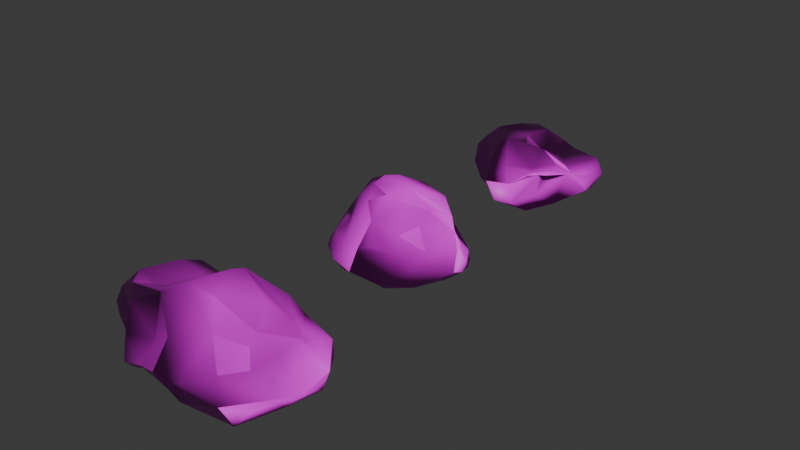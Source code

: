# Source: rocks.blend  (saved by Blender 4.3.34; exported with 4.5.12 LTS)
import bpy
from mathutils import Matrix  # noqa: F401  (used for matrix-valued properties, if any)

bpy.ops.wm.read_factory_settings(use_empty=True)
scene = bpy.context.scene
scene.name = 'Scene'

# ---- collections
col_collection = bpy.data.collections.new('Collection'); scene.collection.children.link(col_collection)

# ---- images (referenced by path relative to the original .blend; pixels are not part of the script)
import os
ASSET_DIR = os.environ.get("B2B_ASSET_DIR", "")  # directory of the original .blend (textures are referenced by path, not embedded)
HERE = os.path.dirname(os.path.abspath(__file__))  # packed textures are extracted next to this script under _unpacked/

def load_image(name, relpath, width, height, colorspace="sRGB"):
    """Load a texture the original file referenced (path relative to the .blend, or extracted next to this script)."""
    p = next((c for c in (os.path.join(HERE, relpath), os.path.join(ASSET_DIR, relpath)) if relpath and os.path.exists(c)), "")
    if p:
        img = bpy.data.images.load(p, check_existing=True)
        img.name = name
    else:  # same state as the original file: an image datablock whose file is absent (Cycles renders it pink)
        img = bpy.data.images.new(name, width, height)
        img.source = "FILE"
        img.filepath = "//" + (relpath or name)
    img.colorspace_settings.name = colorspace
    return img
img_rock2_png = load_image('rock2.png', 'rock2.png', 1024, 1024, 'sRGB')
img_rock2_normal_png = load_image('rock2_normal.png', 'rock2_normal.png', 1024, 1024, 'Non-Color')

# ---- materials (node trees are filled in below, after node groups)
mat_material = bpy.data.materials.new('Material')
mat_material.alpha_threshold = 0.0
mat_material.roughness = 0.5
mat_material.line_color = (0.0, 0.0, 0.0, 1.0)

# ---- material node trees
mat_material.use_nodes = True; mat_material.node_tree.nodes.clear()
_N = mat_material.node_tree.nodes; _L = mat_material.node_tree.links
n0 = _N.new('ShaderNodeOutputMaterial'); n0.name = 'Material Output'; n0.location = (300, 300)
n1 = _N.new('ShaderNodeBsdfPrincipled'); n1.name = 'Principled BSDF'; n1.location = (10, 300)
n1.inputs[3].default_value = 1.45
n2 = _N.new('ShaderNodeTexImage'); n2.name = 'Image Texture'; n2.location = (-286, 498)
n2.image = img_rock2_png
n3 = _N.new('ShaderNodeTexImage'); n3.name = 'Image Texture.001'; n3.location = (-669, 130)
n3.image = img_rock2_normal_png
n4 = _N.new('ShaderNodeNormalMap'); n4.name = 'Normal Map'; n4.location = (-305, 118)
_L.new(n1.outputs[0], n0.inputs[0])
_L.new(n2.outputs[0], n1.inputs[0])
_L.new(n3.outputs[0], n4.inputs[1])
_L.new(n4.outputs[0], n1.inputs[5])
n0.is_active_output = True

# ---- world
world_world = bpy.data.worlds.new('World'); scene.world = world_world
world_world.use_nodes = True; world_world.node_tree.nodes.clear()
_N = world_world.node_tree.nodes; _L = world_world.node_tree.links
n0 = _N.new('ShaderNodeOutputWorld'); n0.name = 'World Output'; n0.location = (300, 300)
n1 = _N.new('ShaderNodeBackground'); n1.name = 'Background'; n1.location = (10, 300)
n1.inputs[0].default_value = (0.05088, 0.05088, 0.05088, 1.0)
_L.new(n1.outputs[0], n0.inputs[0])
n0.is_active_output = True
world_world.color = (0.05088, 0.05088, 0.05088)
world_world.sun_shadow_jitter_overblur = 0.0

# ---- meshes
me_cube = bpy.data.meshes.new('Cube')
me_cube.from_pydata([(1.108, 0.1684, 0.3839), (-0.7764, -0.1668, 0.1383), (0.1608, 0.7607, 0.0113), (0.7177, 0.6937, 0.7579), (-0.6478, -0.7253, 0.8698), (-0.5072, -0.5138, 1.162), (0.3524, -0.1808, 1.546), (-0.5813, 0.3837, 0.3973), (-0.4004, 0.3483, 0.3554), (0.1299, -0.3628, 1.697), (-0.5677, -0.9165, 0.5059), (-0.4366, -0.8361, 0.3319), (-0.1664, -0.9812, 0.4394), (0.08714, -0.5833, 0.115), (0.4217, -0.6075, 0.8207), (0.644, -0.3862, 0.4783), (-0.483, 0.2735, 0.9736), (0.5155, 0.6736, 1.408), (1.068, 0.4491, 0.2551), (0.9625, 0.7582, 0.193), (0.8712, 0.9365, 0.2397), (0.1097, 0.6247, 1.559), (-0.06882, 0.1814, 1.802), (-0.2242, 0.3435, 1.498), (-0.1571, -0.0939, 1.868), (-0.1301, -0.3859, 1.831), (-0.36, -0.1723, 1.779), (0.4268, -0.4222, 1.072), (0.1173, -0.7422, 1.358), (0.1714, -0.8859, 0.984), (-0.05358, -0.6245, 1.638), (0.01457, -0.9811, 0.908), (-0.4146, -0.3964, 1.564), (-0.3897, -0.8473, 0.9244), (-0.5748, -0.476, 0.978), (-0.8621, -0.7392, 0.5896), (-0.7829, -0.3546, 1.031), (-0.8343, -0.561, 0.8312), (-0.9021, -0.1253, 1.079), (-1.14, -0.2077, 0.5689), (-0.6758, 0.4783, 0.5033), (-1.017, -0.004292, 0.3383), (0.7661, 0.8173, 0.09144), (-0.2618, 0.3455, 0.3795), (0.07936, 0.3236, 0.03494), (0.4842, 0.5911, -0.02148), (0.823, 0.3297, 0.07412), (-0.3057, 0.1314, 0.1921), (-0.1841, -0.1267, 0.04486), (-0.4496, -0.3766, 0.03297), (0.1071, -0.4349, -0.01635), (0.5809, -0.2457, 0.08159), (-1.02, -0.5183, 0.6041), (0.9179, 0.8196, 0.467), (0.9692, 0.567, 0.6755), (0.7136, 0.6704, 0.8691), (0.8313, 0.4586, 1.216), (0.29, 0.08003, 1.696), (1.051, 0.5894, 0.4018), (0.5699, 0.1584, 1.368), (1.086, 0.2702, 0.7491), (0.9753, 0.3514, 1.012), (0.7496, -0.1319, 0.7616), (0.518, -0.02447, 1.126), (-0.1934, 0.7753, 0.9619), (-0.1125, 0.619, 0.2308), (-0.3631, 0.8301, 0.5438), (-0.1076, 0.8671, 0.3022), (0.5291, 0.9597, 0.1756), (0.7055, 1.046, 0.4234), (0.5121, 0.8665, 0.9246)], [], [(22, 57, 17), (24, 25, 57), (38, 32, 26), (25, 9, 57), (26, 25, 24), (64, 21, 70), (27, 28, 14), (6, 28, 27), (14, 28, 29), (29, 31, 14), (31, 12, 13), (28, 31, 29), (28, 30, 31), (31, 10, 12), (30, 32, 33), (62, 14, 15), (9, 25, 30), (25, 32, 30), (4, 34, 37), (4, 37, 35), (5, 36, 34), (38, 36, 5), (37, 38, 52), (52, 39, 1), (38, 40, 39), (1, 41, 7), (2, 45, 44), (43, 44, 47), (47, 44, 48), (45, 46, 51), (44, 51, 50), (48, 50, 49), (46, 0, 51), (51, 15, 13), (49, 13, 11), (52, 11, 35), (42, 19, 46), (13, 15, 14), (3, 54, 53), (53, 58, 20), (19, 58, 18), (55, 54, 3), (54, 58, 53), (56, 61, 55), (61, 60, 54), (57, 59, 56), (58, 60, 0), (60, 15, 0), (61, 62, 60), (59, 63, 61), (6, 27, 63), (63, 27, 62), (4, 35, 10, 33), (8, 67, 65), (66, 67, 8), (67, 68, 2), (70, 55, 3), (40, 66, 7), (40, 16, 64), (68, 42, 2), (64, 23, 21), (21, 22, 17), (23, 16, 38), (21, 23, 22), (22, 24, 57), (22, 23, 26), (23, 38, 26), (24, 22, 26), (57, 9, 6), (26, 32, 25), (70, 21, 17), (64, 16, 23), (38, 5, 32), (28, 6, 9), (14, 31, 13), (28, 9, 30), (31, 30, 33), (31, 33, 10), (33, 5, 4), (33, 32, 5), (40, 38, 16), (4, 5, 34), (12, 10, 11), (37, 34, 36), (35, 37, 52), (37, 36, 38), (52, 38, 39), (1, 39, 41), (39, 40, 41), (2, 42, 45), (8, 43, 47), (43, 65, 44), (65, 2, 44), (44, 45, 51), (45, 42, 46), (48, 44, 50), (52, 1, 49), (49, 50, 13), (13, 50, 51), (52, 49, 11), (51, 0, 15), (46, 19, 18), (46, 18, 0), (11, 13, 12), (35, 11, 10), (62, 61, 63), (70, 56, 55), (70, 17, 56), (19, 20, 58), (17, 57, 56), (55, 61, 54), (18, 58, 0), (54, 60, 58), (56, 59, 61), (60, 62, 15), (59, 6, 63), (69, 53, 20), (57, 6, 59), (62, 27, 14), (66, 40, 64), (8, 7, 66), (66, 64, 67), (67, 69, 68), (67, 70, 69), (68, 69, 20), (68, 20, 42), (8, 65, 43), (47, 48, 49, 1), (7, 41, 40), (8, 47, 1, 7), (42, 20, 19), (3, 53, 69, 70), (2, 65, 67), (70, 67, 64)])
me_cube.polygons.foreach_set('use_smooth', [True] * 134)
_uv = me_cube.uv_layers.new(name='UVMap')
_uv.uv.foreach_set('vector', [0.3414, 0.7227, 0.375, 0.7494, 0.3301, 0.803, 0.3624, 0.7059, 0.3917, 0.7054, 0.375, 0.7494, 0.5642, 0.9032, 0.5164, 0.8355, 0.5369, 0.8041, 0.3917, 0.7054, 0.4061, 0.7329, 0.375, 0.7494, 0.5369, 0.8041, 0.502, 0.7912, 0.5296, 0.7789, 0.7936, 0.64, 0.873, 0.6187, 0.8361, 0.6875, 0.8014, 0.338, 0.7944, 0.276, 0.8303, 0.333, 0.7533, 0.3324, 0.7944, 0.276, 0.8014, 0.338, 0.8303, 0.333, 0.7944, 0.276, 0.832, 0.2844, 0.832, 0.2844, 0.8505, 0.2696, 0.8303, 0.333, 0.8505, 0.2696, 0.9096, 0.2807, 0.9227, 0.3481, 0.7944, 0.276, 0.8505, 0.2696, 0.832, 0.2844, 0.4384, 0.8292, 0.4703, 0.812, 0.4135, 0.8856, 0.4135, 0.8856, 0.4543, 0.9602, 0.4144, 0.9401, 0.4703, 0.812, 0.5164, 0.8355, 0.458, 0.9077, 0.8104, 0.3994, 0.8303, 0.333, 0.8496, 0.3834, 0.4789, 0.7839, 0.502, 0.7912, 0.4703, 0.812, 0.502, 0.7912, 0.5164, 0.8355, 0.4703, 0.812, 0.4875, 0.9263, 0.5055, 0.9021, 0.5151, 0.9368, 0.4875, 0.9263, 0.5151, 0.9368, 0.4954, 0.967, 0.5023, 0.8824, 0.534, 0.9076, 0.5055, 0.9021, 0.5642, 0.9032, 0.534, 0.9076, 0.5023, 0.8824, 0.5151, 0.9368, 0.5642, 0.9032, 0.527, 0.9686, 0.5866, 0.8041, 0.616, 0.7789, 0.6578, 0.8297, 0.7566, 0.5072, 0.7152, 0.6014, 0.6896, 0.5051, 0.7173, 0.9544, 0.6764, 0.948, 0.6939, 0.8818, 0.7597, 0.8165, 0.8022, 0.8096, 0.7761, 0.8579, 0.7278, 0.8634, 0.7761, 0.8579, 0.7435, 0.8936, 0.7435, 0.8936, 0.7761, 0.8579, 0.7762, 0.9139, 0.8022, 0.8096, 0.8462, 0.8032, 0.8557, 0.8683, 0.7761, 0.8579, 0.8557, 0.8683, 0.8247, 0.9223, 0.7762, 0.9139, 0.8247, 0.9223, 0.7653, 0.9542, 0.8708, 0.4786, 0.8242, 0.4671, 0.8924, 0.4111, 0.8924, 0.4111, 0.8496, 0.3834, 0.9227, 0.3481, 0.6513, 0.8771, 0.6339, 0.9411, 0.5867, 0.8889, 0.5866, 0.8041, 0.5867, 0.8889, 0.5698, 0.8309, 0.8119, 0.7653, 0.8302, 0.7515, 0.8462, 0.8032, 0.9227, 0.3481, 0.8496, 0.3834, 0.8303, 0.333, 0.3334, 0.8834, 0.3622, 0.9019, 0.3314, 0.927, 0.3314, 0.927, 0.362, 0.9359, 0.3137, 0.9516, 0.3366, 0.9575, 0.362, 0.9359, 0.3745, 0.9498, 0.3369, 0.8708, 0.3622, 0.9019, 0.3334, 0.8834, 0.3622, 0.9019, 0.362, 0.9359, 0.3314, 0.927, 0.3704, 0.8347, 0.388, 0.8616, 0.3369, 0.8708, 0.388, 0.8616, 0.3998, 0.8937, 0.3622, 0.9019, 0.6578, 0.7789, 0.6685, 0.821, 0.6578, 0.8708, 0.362, 0.9359, 0.3998, 0.8937, 0.4061, 0.9323, 0.7863, 0.4573, 0.8496, 0.3834, 0.8242, 0.4671, 0.7644, 0.4451, 0.8104, 0.3994, 0.7863, 0.4573, 0.7541, 0.3852, 0.7848, 0.377, 0.7644, 0.4451, 0.7533, 0.3324, 0.8014, 0.338, 0.7848, 0.377, 0.3787, 0.4359, 0.4081, 0.4246, 0.4081, 0.4801, 0.4875, 0.9263, 0.4954, 0.967, 0.4543, 0.9602, 0.458, 0.9077, 0.7152, 0.8741, 0.7157, 0.8124, 0.7325, 0.8371, 0.6833, 0.8218, 0.7157, 0.8124, 0.7152, 0.8741, 0.7157, 0.8124, 0.7772, 0.7659, 0.7597, 0.8165, 0.3046, 0.8589, 0.3369, 0.8708, 0.3334, 0.8834, 0.675, 0.8754, 0.6833, 0.8218, 0.6939, 0.8818, 0.7152, 0.6014, 0.7745, 0.5735, 0.7936, 0.64, 0.7772, 0.7659, 0.8119, 0.7653, 0.7597, 0.8165, 0.7936, 0.64, 0.8443, 0.5749, 0.873, 0.6187, 0.3081, 0.7663, 0.3414, 0.7227, 0.3301, 0.803, 0.8443, 0.5749, 0.7745, 0.5735, 0.7566, 0.5072, 0.873, 0.6187, 0.8443, 0.5749, 0.8846, 0.5554, 0.3414, 0.7227, 0.3624, 0.7059, 0.375, 0.7494, 0.8846, 0.5554, 0.8443, 0.5749, 0.8623, 0.5051, 0.8443, 0.5749, 0.7566, 0.5072, 0.8623, 0.5051, 0.8847, 0.5204, 0.8846, 0.5554, 0.8623, 0.5051, 0.375, 0.7494, 0.4061, 0.7329, 0.4023, 0.7635, 0.5369, 0.8041, 0.5164, 0.8355, 0.502, 0.7912, 0.3046, 0.8589, 0.3081, 0.7663, 0.3301, 0.803, 0.7936, 0.64, 0.7745, 0.5735, 0.8443, 0.5749, 0.5642, 0.9032, 0.5023, 0.8824, 0.5164, 0.8355, 0.7944, 0.276, 0.7533, 0.3324, 0.7533, 0.2948, 0.8303, 0.333, 0.8505, 0.2696, 0.9227, 0.3481, 0.7944, 0.276, 0.7533, 0.2948, 0.7739, 0.2625, 0.4135, 0.8856, 0.4703, 0.812, 0.458, 0.9077, 0.4135, 0.8856, 0.458, 0.9077, 0.4543, 0.9602, 0.458, 0.9077, 0.5023, 0.8824, 0.4875, 0.9263, 0.458, 0.9077, 0.5164, 0.8355, 0.5023, 0.8824, 0.7152, 0.6014, 0.7566, 0.5072, 0.7745, 0.5735, 0.2549, 0.477, 0.2549, 0.4339, 0.2708, 0.4516, 0.5691, 0.9208, 0.5642, 0.8728, 0.5867, 0.8889, 0.5151, 0.9368, 0.5055, 0.9021, 0.534, 0.9076, 0.4954, 0.967, 0.5151, 0.9368, 0.527, 0.9686, 0.5151, 0.9368, 0.534, 0.9076, 0.5642, 0.9032, 0.527, 0.9686, 0.5642, 0.9032, 0.5616, 0.9686, 0.6578, 0.8297, 0.616, 0.7789, 0.654, 0.7906, 0.6896, 0.5051, 0.7152, 0.6014, 0.675, 0.5407, 0.7597, 0.8165, 0.8119, 0.7653, 0.8022, 0.8096, 0.7152, 0.8741, 0.7278, 0.8634, 0.7435, 0.8936, 0.9496, 0.3351, 0.9686, 0.3697, 0.933, 0.3891, 0.9686, 0.3697, 0.9686, 0.4149, 0.933, 0.3891, 0.2906, 0.9621, 0.2422, 0.9621, 0.2715, 0.8733, 0.8022, 0.8096, 0.8119, 0.7653, 0.8462, 0.8032, 0.7762, 0.9139, 0.7761, 0.8579, 0.8247, 0.9223, 0.5866, 0.8041, 0.6578, 0.8297, 0.6513, 0.8771, 0.6513, 0.8771, 0.6578, 0.941, 0.6339, 0.9411, 0.9227, 0.3481, 0.933, 0.369, 0.8924, 0.4111, 0.5866, 0.8041, 0.6513, 0.8771, 0.5867, 0.8889, 0.8924, 0.4111, 0.8242, 0.4671, 0.8496, 0.3834, 0.8462, 0.8032, 0.8302, 0.7515, 0.8557, 0.7671, 0.8708, 0.4786, 0.836, 0.496, 0.8242, 0.4671, 0.5867, 0.8889, 0.6339, 0.9411, 0.5691, 0.9208, 0.5698, 0.8309, 0.5867, 0.8889, 0.5642, 0.8728, 0.8104, 0.3994, 0.7644, 0.4451, 0.7848, 0.377, 0.3046, 0.8589, 0.3704, 0.8347, 0.3369, 0.8708, 0.3046, 0.8589, 0.3301, 0.803, 0.3704, 0.8347, 0.3366, 0.9575, 0.3137, 0.9516, 0.362, 0.9359, 0.3301, 0.803, 0.375, 0.7494, 0.3704, 0.8347, 0.3369, 0.8708, 0.388, 0.8616, 0.3622, 0.9019, 0.3745, 0.9498, 0.362, 0.9359, 0.4061, 0.9323, 0.3622, 0.9019, 0.3998, 0.8937, 0.362, 0.9359, 0.3704, 0.8347, 0.3827, 0.7998, 0.388, 0.8616, 0.7863, 0.4573, 0.8104, 0.3994, 0.8496, 0.3834, 0.7541, 0.3852, 0.7533, 0.3324, 0.7848, 0.377, 0.2941, 0.9259, 0.3314, 0.927, 0.3137, 0.9516, 0.375, 0.7494, 0.4023, 0.7635, 0.3827, 0.7998, 0.8104, 0.3994, 0.8014, 0.338, 0.8303, 0.333, 0.7406, 0.652, 0.7152, 0.6014, 0.7936, 0.64, 0.7152, 0.8741, 0.6939, 0.8818, 0.6833, 0.8218, 0.2719, 0.6881, 0.2889, 0.6469, 0.2889, 0.725, 0.7157, 0.8124, 0.7793, 0.7342, 0.7772, 0.7659, 0.7331, 0.678, 0.8361, 0.6875, 0.7989, 0.7342, 0.7772, 0.7659, 0.7793, 0.7342, 0.8091, 0.7407, 0.7772, 0.7659, 0.8091, 0.7407, 0.8119, 0.7653, 0.9603, 0.3256, 0.9686, 0.3697, 0.9496, 0.3351, 0.7435, 0.8936, 0.7762, 0.9139, 0.7653, 0.9542, 0.7173, 0.9544, 0.6939, 0.8818, 0.6764, 0.948, 0.675, 0.8754, 0.7152, 0.8741, 0.7435, 0.8936, 0.7173, 0.9544, 0.6939, 0.8818, 0.8119, 0.7653, 0.8091, 0.7407, 0.8302, 0.7515, 0.3334, 0.8834, 0.3314, 0.927, 0.2941, 0.9259, 0.3046, 0.8589, 0.7597, 0.8165, 0.7325, 0.8371, 0.7157, 0.8124, 0.8361, 0.6875, 0.7331, 0.678, 0.7936, 0.64])
me_cube.materials.append(mat_material)
me_cube.use_mirror_vertex_groups = False
me_cube.update()
me_cube_001 = bpy.data.meshes.new('Cube.001')
me_cube_001.from_pydata([(-0.77, 0.1955, 0.09244), (-0.9569, -0.1603, 0.2485), (-0.9402, -0.7863, 0.2073), (-0.3761, -0.889, 0.4927), (1.01, 0.7953, 1.137), (1.702, 0.6296, 0.8076), (1.284, -0.544, 1.0), (-1.927, 0.8402, 0.234), (-1.122, 0.758, 0.4037), (-1.14, 0.42, 0.03126), (-0.1293, -0.3044, 1.726), (-1.339, -0.3849, 1.31), (1.054, 0.4832, 1.222), (0.6073, 0.4326, 1.347), (0.2481, -1.049, 0.4268), (0.4232, -1.086, 0.3907), (1.181, -1.059, 0.6427), (1.733, -0.7095, 0.8135), (-0.7954, 0.8638, 1.094), (0.589, 0.8856, 1.252), (1.804, -0.41, 0.5892), (2.031, 0.03637, 0.7166), (1.481, 0.4434, 0.5729), (-0.4582, 0.7858, 1.256), (-1.489, 1.043, 1.02), (0.01292, 0.6117, 1.602), (-1.517, 0.6086, 1.194), (-0.9226, 0.475, 1.158), (-0.8644, 0.1244, 1.107), (-0.03425, 0.4022, 1.66), (-0.6093, -0.3175, 1.501), (-1.579, -0.05311, 1.297), (-1.053, -0.1977, 1.303), (0.9814, -0.8589, 0.951), (0.9143, -0.2061, 1.043), (0.5571, -0.5402, 1.257), (0.379, -1.054, 0.6362), (-0.5402, -0.4892, 1.501), (-0.02123, -0.8407, 1.132), (-0.02693, -1.152, 0.7216), (-0.4114, -1.06, 0.6072), (-0.4796, -0.7128, 0.8428), (-1.026, -0.6687, 1.232), (-0.9478, -0.8757, 0.8447), (-0.8404, -1.033, 0.4768), (-1.759, -0.2793, 1.049), (-1.216, -0.6405, 0.5102), (-1.232, -0.4919, 0.7314), (-1.288, -0.5377, 0.2455), (-1.924, -0.3001, 0.7305), (-1.618, -0.2471, 0.1599), (-1.965, -0.2545, 0.4463), (-2.112, 0.6015, 0.4945), (-1.856, 0.2018, 0.744), (-1.985, 0.7173, 0.7114), (-1.448, 0.3968, 0.001223), (1.492, -0.04449, 0.6399), (0.9847, 0.2758, 0.2896), (1.111, -0.05314, 0.3875), (-0.2179, -0.1213, -0.05879), (-0.4922, -0.3995, 0.09781), (0.4384, -0.327, -0.02896), (1.207, -0.8324, 0.216), (-0.2188, -0.7264, 0.5136), (1.791, 0.5114, 1.181), (2.073, 0.1458, 0.9715), (1.59, 0.1277, 1.287), (0.8975, -0.0494, 1.202), (1.515, -0.1814, 1.174), (2.007, -0.2821, 0.8076), (0.2907, -0.2388, 1.624), (-1.763, 1.059, 0.7267), (-1.134, 1.051, 0.7328), (-0.4438, 0.3668, 0.2111), (-0.8328, 0.912, 0.5041), (-0.3898, 0.8033, 0.2693), (-0.5059, 0.7876, 0.7424), (0.1854, 0.9051, 0.2976), (0.3771, 0.3468, -0.04595), (0.3194, 1.063, 0.7558), (0.8746, 0.7658, 0.8648), (0.3992, 1.058, 1.089), (0.9277, 0.5201, 0.6563)], [], [(81, 25, 19), (54, 26, 24), (23, 25, 81), (18, 27, 23), (27, 25, 23), (27, 29, 25), (25, 29, 70), (27, 31, 28), (29, 28, 30), (28, 31, 32), (28, 32, 30), (31, 45, 11), (29, 30, 10), (19, 25, 12), (33, 16, 17), (33, 36, 16), (35, 36, 33), (36, 15, 16), (37, 41, 38), (39, 14, 15), (39, 40, 14), (37, 42, 41), (42, 43, 41), (41, 43, 40), (6, 33, 17), (70, 35, 34), (70, 10, 35), (46, 48, 2), (47, 48, 46), (49, 51, 48), (50, 1, 48), (51, 50, 48), (53, 52, 49), (50, 55, 1), (55, 9, 1), (52, 7, 51), (43, 46, 44), (54, 71, 52), (52, 71, 7), (48, 1, 2), (59, 0, 73), (56, 58, 57), (57, 58, 78), (78, 59, 73), (58, 61, 78), (59, 60, 1), (58, 20, 62), (61, 63, 60), (14, 63, 61), (63, 3, 60), (61, 62, 15), (22, 56, 57), (21, 20, 56), (60, 2, 1), (5, 64, 65), (4, 12, 66), (64, 66, 65), (21, 65, 69), (21, 69, 20), (66, 68, 65), (68, 69, 65), (67, 68, 66), (68, 17, 69), (20, 69, 17), (67, 34, 68), (34, 6, 68), (13, 67, 12), (9, 75, 73), (9, 8, 75), (8, 74, 75), (72, 18, 76), (76, 23, 79), (78, 82, 57), (77, 80, 82), (79, 81, 80), (82, 80, 5), (81, 19, 4), (71, 24, 72), (80, 4, 5), (73, 75, 78), (0, 9, 73), (24, 26, 18), (18, 26, 27), (13, 25, 70), (27, 28, 29), (54, 53, 26), (27, 26, 31), (26, 53, 31), (29, 10, 70), (32, 31, 11), (30, 32, 11), (72, 24, 18), (71, 54, 24), (31, 53, 45), (30, 11, 37), (10, 30, 37), (13, 70, 67), (12, 25, 13), (34, 35, 33), (35, 38, 36), (35, 10, 38), (36, 38, 39), (36, 39, 15), (38, 41, 39), (14, 40, 3), (39, 41, 40), (40, 43, 44), (42, 47, 43), (10, 37, 38), (37, 11, 42), (11, 45, 42), (44, 46, 2), (47, 45, 49), (47, 49, 48), (45, 53, 49), (49, 52, 51), (2, 3, 40, 44), (53, 54, 52), (50, 51, 55), (51, 7, 55), (43, 47, 46), (42, 45, 47), (55, 7, 8), (9, 55, 8), (1, 9, 0), (0, 59, 1), (78, 61, 59), (59, 61, 60), (61, 58, 62), (58, 56, 20), (14, 61, 15), (63, 14, 3), (62, 17, 16), (22, 21, 56), (62, 20, 17), (15, 62, 16), (60, 3, 2), (5, 4, 64), (21, 5, 65), (64, 4, 66), (12, 67, 66), (67, 70, 34), (68, 6, 17), (22, 5, 21), (4, 19, 12), (6, 34, 33), (8, 7, 72), (7, 71, 72), (8, 72, 74), (75, 74, 76), (74, 72, 76), (75, 76, 77), (77, 76, 79), (78, 77, 82), (77, 79, 80), (79, 23, 81), (80, 81, 4), (22, 82, 5), (76, 18, 23), (57, 82, 22), (78, 75, 77)])
me_cube_001.polygons.foreach_set('use_smooth', [True] * 161)
_uv = me_cube_001.uv_layers.new(name='UVMap')
_uv.uv.foreach_set('vector', [-9.006e-09, 0.2806, 0.07492, 0.2369, 0.02488, 0.3043, 0.03907, 8.605e-09, 0.06879, 0.05534, 0.01257, 0.05527, 0.04391, 0.1801, 0.07492, 0.2369, -9.006e-09, 0.2806, 0.03063, 0.1396, 0.0777, 0.1278, 0.04391, 0.1801, 0.0777, 0.1278, 0.07492, 0.2369, 0.04391, 0.1801, 0.0777, 0.1278, 0.1012, 0.233, 0.07492, 0.2369, 0.07492, 0.2369, 0.1012, 0.233, 0.1687, 0.2778, 0.0777, 0.1278, 0.1475, 0.05369, 0.1141, 0.1381, 0.1012, 0.233, 0.1141, 0.1381, 0.1787, 0.1714, 0.1141, 0.1381, 0.1475, 0.05369, 0.16, 0.1179, 0.1141, 0.1381, 0.16, 0.1179, 0.1787, 0.1714, 0.2997, 0.5514, 0.3383, 0.5641, 0.2941, 0.6002, 0.1012, 0.233, 0.1787, 0.1714, 0.1835, 0.2279, 0.02488, 0.3043, 0.07492, 0.2369, 0.06499, 0.3637, 0.686, 0.1812, 0.729, 0.2068, 0.6847, 0.2745, 0.686, 0.1812, 0.7297, 0.1135, 0.729, 0.2068, 0.6332, 0.1318, 0.7297, 0.1135, 0.686, 0.1812, 0.7297, 0.1135, 0.7533, 0.123, 0.729, 0.2068, 0.7331, 0.3278, 0.7478, 0.408, 0.6871, 0.3901, 0.1973, 0.2975, 0.2313, 0.3251, 0.2344, 0.3464, 0.1973, 0.2975, 0.201, 0.2498, 0.2313, 0.3251, 0.07119, 0.7925, 0.1327, 0.8186, 0.07119, 0.8692, 0.1327, 0.8186, 0.1306, 0.8706, 0.07119, 0.8692, 0.07119, 0.8692, 0.1306, 0.8706, 0.07572, 0.9187, 0.6551, 0.2216, 0.686, 0.1812, 0.6847, 0.2745, 0.5767, 0.09929, 0.6332, 0.1318, 0.6232, 0.1844, 0.5767, 0.09929, 0.5738, 0.047, 0.6332, 0.1318, 0.3828, 0.6411, 0.4135, 0.6285, 0.408, 0.6767, 0.3562, 0.6232, 0.4135, 0.6285, 0.3828, 0.6411, 0.3809, 0.5581, 0.4135, 0.5534, 0.4135, 0.6285, 0.2719, 0.083, 0.2966, 0.1569, 0.2472, 0.1307, 0.2462, 0.04407, 0.2719, 0.083, 0.2472, 0.1307, 0.3683, 0.5127, 0.3997, 0.4582, 0.3809, 0.5581, 0.2719, 0.083, 0.3524, 0.08158, 0.2966, 0.1569, 0.3524, 0.08158, 0.3626, 0.1166, 0.2966, 0.1569, 0.3289, -4.497e-08, 0.3726, 0.01285, 0.2462, 0.04407, 0.3386, 0.6792, 0.3828, 0.6411, 0.378, 0.7054, 0.3685, 0.4532, 0.3522, 0.4339, 0.3997, 0.4582, 0.4747, -2.088e-08, 0.5243, 0.03634, 0.459, 0.01901, 0.2472, 0.1307, 0.2966, 0.1569, 0.2337, 0.1787, 0.9765, 0.4769, 0.933, 0.415, 0.9765, 0.4149, 0.9875, 0.2798, 0.976, 0.3256, 0.937, 0.3256, 0.2387, 0.9549, 0.2157, 0.992, 0.2157, 0.8847, 0.4049, 0.2939, 0.3385, 0.24, 0.3692, 0.1992, 0.1581, 0.7965, 0.228, 0.8553, 0.1581, 0.8847, 0.3385, 0.24, 0.2932, 0.2177, 0.2966, 0.1569, 0.2157, 0.8847, 0.2157, 0.9807, 0.1581, 0.9381, 0.3354, 0.3225, 0.2465, 0.2611, 0.2932, 0.2177, 0.2313, 0.3251, 0.2465, 0.2611, 0.3354, 0.3225, 0.9617, 0.1865, 0.9844, 0.1751, 0.9844, 0.2511, 0.3354, 0.3225, 0.2935, 0.4282, 0.2344, 0.3464, 0.933, 0.2625, 0.9875, 0.2798, 0.937, 0.3256, 0.2904, 0.866, 0.2422, 0.8733, 0.2475, 0.8192, 0.2932, 0.2177, 0.2337, 0.1787, 0.2966, 0.1569, 0.5262, 0.455, 0.5614, 0.4673, 0.5215, 0.5051, 0.02683, 0.3558, 0.06499, 0.3637, 0.1035, 0.4308, 0.05461, 0.4517, 0.1035, 0.4308, 0.08413, 0.4894, 0.03106, 0.8298, 0.05312, 0.807, 0.0564, 0.8602, 0.03106, 0.8298, 0.0564, 0.8602, 0.03437, 0.8916, 0.5738, 0.2647, 0.6096, 0.2522, 0.5989, 0.3278, 0.6096, 0.2522, 0.649, 0.315, 0.5989, 0.3278, 0.5964, 0.1822, 0.6096, 0.2522, 0.5738, 0.2647, 0.6096, 0.2522, 0.6847, 0.2745, 0.649, 0.315, 0.03437, 0.8916, 0.0564, 0.8602, 0.07119, 0.9175, 0.5964, 0.1822, 0.6232, 0.1844, 0.6096, 0.2522, 0.6232, 0.1844, 0.6551, 0.2216, 0.6096, 0.2522, 0.07939, 0.3104, 0.1246, 0.35, 0.06499, 0.3637, 0.3626, 0.1166, 0.4135, 0.1918, 0.3692, 0.1992, 0.4193, 0.1178, 0.4768, 0.1162, 0.4674, 0.2029, 0.4768, 0.1162, 0.4966, 0.149, 0.4674, 0.2029, 0.5272, 0.1115, 0.5586, 0.1545, 0.5177, 0.1896, 0.5177, 0.1896, 0.5738, 0.1957, 0.5363, 0.2849, 0.4135, 0.2995, 0.501, 0.3638, 0.4491, 0.3731, 0.478, 0.2704, 0.5358, 0.3547, 0.501, 0.3638, 0.5363, 0.2849, 0.5728, 0.2947, 0.5358, 0.3547, 0.501, 0.3638, 0.5358, 0.3547, 0.5262, 0.455, -9.006e-09, 0.2806, 0.02488, 0.3043, 0.02683, 0.3558, 0.5243, 0.03634, 0.5566, 0.06949, 0.5272, 0.1115, 0.5358, 0.3547, 0.5675, 0.3707, 0.5262, 0.455, 0.3692, 0.1992, 0.4135, 0.1918, 0.4049, 0.2939, 0.3473, 0.1666, 0.3626, 0.1166, 0.3692, 0.1992, 0.01257, 0.05527, 0.06879, 0.05534, 0.03063, 0.1396, 0.03063, 0.1396, 0.06879, 0.05534, 0.0777, 0.1278, 0.07939, 0.3104, 0.07492, 0.2369, 0.1687, 0.2778, 0.9617, 0.219, 0.9242, 0.2045, 0.9617, 0.1094, 0.3685, 0.4532, 0.3683, 0.5127, 0.2976, 0.4908, 0.0777, 0.1278, 0.06879, 0.05534, 0.1475, 0.05369, 0.2976, 0.4908, 0.3683, 0.5127, 0.2997, 0.5514, 0.1012, 0.233, 0.1835, 0.2279, 0.1687, 0.2778, 0.16, 0.1179, 0.1475, 0.05369, 0.1832, 0.08542, 0.1787, 0.1714, 0.16, 0.1179, 0.1832, 0.08542, 0.5272, 0.1115, 0.5566, 0.06949, 0.5586, 0.1545, 4.963e-09, 0.0233, 0.03907, 8.605e-09, 0.01257, 0.05527, 0.2997, 0.5514, 0.3683, 0.5127, 0.3383, 0.5641, 0.1787, 0.1714, 0.1832, 0.08542, 0.1973, 0.1812, 0.1835, 0.2279, 0.1787, 0.1714, 0.1973, 0.1812, 0.07939, 0.3104, 0.1687, 0.2778, 0.1246, 0.35, 0.2719, 0.6469, 0.2719, 0.5135, 0.2838, 0.5923, 0.07119, 0.9823, 0.07119, 0.9187, 0.1255, 0.9385, 0.6332, 0.1318, 0.6696, 0.06105, 0.7297, 0.1135, 0.6332, 0.1318, 0.5738, 0.047, 0.6696, 0.06105, 0.7297, 0.1135, 0.6696, 0.06105, 0.7308, 0.06257, 0.7297, 0.1135, 0.7308, 0.06257, 0.7533, 0.123, 0.6871, 0.3901, 0.7478, 0.408, 0.6871, 0.4518, 0.2313, 0.3251, 0.201, 0.2498, 0.2257, 0.2481, 0.6871, 0.4518, 0.7478, 0.408, 0.7299, 0.4553, 0.07572, 0.9187, 0.1306, 0.8706, 0.1234, 0.9178, 0.295, 0.65, 0.3562, 0.6232, 0.3386, 0.6792, 0.5738, 0.047, 0.6087, 1.608e-08, 0.6696, 0.06105, 0.07119, 0.7925, 0.1581, 0.7822, 0.1327, 0.8186, 0.2941, 0.6002, 0.3383, 0.5641, 0.295, 0.65, 0.378, 0.7054, 0.3828, 0.6411, 0.408, 0.6767, 0.3562, 0.6232, 0.3383, 0.5641, 0.3809, 0.5581, 0.3562, 0.6232, 0.3809, 0.5581, 0.4135, 0.6285, 0.3383, 0.5641, 0.3683, 0.5127, 0.3809, 0.5581, 0.3809, 0.5581, 0.3997, 0.4582, 0.4135, 0.5534, 0.2337, 0.1787, 0.2257, 0.2481, 0.201, 0.2498, 0.1973, 0.199, 0.3683, 0.5127, 0.3685, 0.4532, 0.3997, 0.4582, 0.2719, 0.083, 0.2462, 0.04407, 0.3524, 0.08158, 0.2462, 0.04407, 0.3726, 0.01285, 0.3524, 0.08158, 0.3386, 0.6792, 0.3562, 0.6232, 0.3828, 0.6411, 0.295, 0.65, 0.3383, 0.5641, 0.3562, 0.6232, 0.4135, 0.08122, 0.459, 0.01901, 0.4768, 0.1162, 0.4193, 0.1178, 0.4135, 0.08122, 0.4768, 0.1162, 0.2966, 0.1569, 0.3626, 0.1166, 0.3473, 0.1666, 0.3473, 0.1666, 0.3385, 0.24, 0.2966, 0.1569, 0.4049, 0.2939, 0.3354, 0.3225, 0.3385, 0.24, 0.3385, 0.24, 0.3354, 0.3225, 0.2932, 0.2177, 0.228, 0.8553, 0.1581, 0.7965, 0.2422, 0.7822, 0.9686, 0.3256, 0.9944, 0.3735, 0.9686, 0.4131, 0.2313, 0.3251, 0.3354, 0.3225, 0.2344, 0.3464, 0.2465, 0.2611, 0.2313, 0.3251, 0.2257, 0.2481, -1.293e-08, 0.9786, 0.07119, 0.9175, 0.05538, 0.9873, 0.2904, 0.7822, 0.2904, 0.866, 0.2475, 0.8192, -1.293e-08, 0.9786, 0.03437, 0.8916, 0.07119, 0.9175, 0.2344, 0.3464, 0.2935, 0.4282, 0.2476, 0.4339, 0.2932, 0.2177, 0.2257, 0.2481, 0.2337, 0.1787, 0.5262, 0.455, 0.5675, 0.3707, 0.5614, 0.4673, 0.03106, 0.8298, 3.037e-09, 0.7822, 0.05312, 0.807, 0.05461, 0.4517, 0.02683, 0.3558, 0.1035, 0.4308, 0.06499, 0.3637, 0.1246, 0.35, 0.1035, 0.4308, 0.5964, 0.1822, 0.5767, 0.09929, 0.6232, 0.1844, 0.6096, 0.2522, 0.6551, 0.2216, 0.6847, 0.2745, 0.4904, 0.4306, 0.5262, 0.455, 0.4881, 0.5011, 0.02683, 0.3558, 0.02488, 0.3043, 0.06499, 0.3637, 0.1288, 0.9867, 0.07119, 0.9823, 0.1255, 0.9385, 0.4768, 0.1162, 0.459, 0.01901, 0.5272, 0.1115, 0.459, 0.01901, 0.5243, 0.03634, 0.5272, 0.1115, 0.4768, 0.1162, 0.5272, 0.1115, 0.4966, 0.149, 0.4674, 0.2029, 0.4966, 0.149, 0.5177, 0.1896, 0.4966, 0.149, 0.5272, 0.1115, 0.5177, 0.1896, 0.4674, 0.2029, 0.5177, 0.1896, 0.478, 0.2704, 0.478, 0.2704, 0.5177, 0.1896, 0.5363, 0.2849, 0.4135, 0.2995, 0.478, 0.2704, 0.501, 0.3638, 0.478, 0.2704, 0.5363, 0.2849, 0.5358, 0.3547, 0.5363, 0.2849, 0.5738, 0.1957, 0.5728, 0.2947, 0.5358, 0.3547, 0.5728, 0.2947, 0.5675, 0.3707, 0.4904, 0.4306, 0.501, 0.3638, 0.5262, 0.455, 0.5177, 0.1896, 0.5586, 0.1545, 0.5738, 0.1957, 0.4491, 0.3731, 0.501, 0.3638, 0.4904, 0.4306, 0.4135, 0.2995, 0.4674, 0.2029, 0.478, 0.2704])
me_cube_001.materials.append(mat_material)
me_cube_001.use_mirror_vertex_groups = False
me_cube_001.update()
me_cube_002 = bpy.data.meshes.new('Cube.002')
me_cube_002.from_pydata([(-0.4519, 0.2884, 0.1217), (-0.214, -0.3749, 0.008399), (-0.6097, -0.2766, 0.06084), (-0.2485, -0.7395, 0.291), (-0.2845, 0.8802, -0.009249), (-0.3489, -0.7304, 0.445), (-0.4423, -0.4511, 0.5368), (-0.5858, -0.4904, 0.7004), (0.6307, -0.8812, 1.018), (0.8599, -0.7753, 0.9893), (-1.058, 0.8125, 0.1172), (0.2042, -0.4596, 1.345), (-0.7119, -0.3704, 0.9657), (-0.1342, 0.811, 1.147), (0.3415, -1.185, 0.819), (0.7363, -0.8201, 0.9796), (-1.159, -0.07902, 0.8549), (-1.308, 0.7425, 0.661), (-0.8811, 1.033, 0.702), (1.07, -0.3922, 0.9381), (1.192, -0.1662, 0.8767), (1.266, 0.5936, 0.6875), (-0.6732, 1.068, 1.047), (-0.5341, 1.107, 1.064), (-1.026, 0.8991, 0.8355), (-0.2018, 0.1934, 1.2), (-1.015, 0.4008, 0.871), (-0.5113, 0.379, 1.304), (-0.9416, -0.09311, 1.092), (0.06753, -0.2221, 1.247), (-0.6411, -0.1069, 1.36), (0.5902, -0.7663, 1.06), (0.5938, -0.828, 0.9708), (-0.1227, -0.5636, 1.395), (0.5545, -0.9334, 0.927), (-0.2371, -0.698, 1.343), (0.1927, -1.074, 1.104), (-0.1327, -1.093, 1.129), (-0.08558, -1.295, 0.794), (-0.4352, -0.6765, 0.9992), (-0.1785, -1.143, 0.6645), (-0.4064, -0.7121, 0.7193), (-0.7811, -0.3445, 0.5851), (-0.566, -0.4323, 0.4118), (-0.5939, -0.4133, 0.2399), (-1.188, -0.1323, 0.4978), (-0.9984, -0.1733, 0.1878), (-1.397, 0.3794, 0.541), (-1.289, 0.2275, 0.3983), (-1.401, 0.5986, 0.4471), (-0.8828, 0.3526, 0.1239), (0.2846, 0.7842, 0.3421), (-0.1582, 0.2936, 0.08026), (0.1418, 0.4995, 0.1484), (1.159, 0.3898, 0.427), (0.634, -0.09096, 0.09508), (1.193, 0.1289, 0.4636), (0.2673, -0.4511, -0.03163), (0.5474, -0.5748, 0.4316), (0.06026, -1.227, 0.4228), (0.7728, -0.4315, 0.6927), (0.3016, -1.04, 0.3634), (0.751, -0.6175, 0.9872), (0.7528, 0.9971, 0.5414), (0.4934, 0.9305, 0.6585), (0.2432, 0.8006, 1.032), (0.5576, 0.6961, 0.971), (0.3429, 0.1354, 0.9027), (1.118, 0.5974, 0.9487), (0.8654, -0.1127, 0.968), (0.717, 0.01986, 1.042), (1.116, -0.3372, 0.982), (0.92, -0.5204, 1.148), (0.5499, -0.3673, 1.278), (0.8925, -0.7301, 1.082), (-0.949, 0.9545, 0.2999), (-0.5724, 1.217, 0.07525), (0.1604, 1.176, 0.3648), (-0.3668, 1.404, 0.3719), (-0.4917, 1.405, 0.6252), (0.81, 0.9081, 0.4889), (0.5575, 1.09, 0.538), (0.2043, 1.2, 0.6526)], [], [(23, 22, 27), (24, 26, 22), (22, 26, 27), (26, 28, 27), (27, 28, 30), (26, 16, 28), (25, 33, 29), (28, 12, 39), (17, 24, 18), (28, 39, 35), (8, 34, 15), (32, 14, 15), (8, 14, 34), (31, 36, 8), (37, 38, 36), (35, 39, 37), (39, 41, 38), (12, 7, 39), (40, 5, 59), (41, 5, 40), (8, 15, 9), (11, 33, 31), (7, 6, 41), (41, 6, 5), (14, 59, 61), (6, 43, 5), (42, 43, 6), (12, 45, 42), (43, 44, 5), (45, 46, 44), (16, 47, 45), (46, 2, 44), (46, 50, 2), (17, 49, 47), (17, 10, 49), (7, 42, 6), (17, 75, 10), (50, 4, 0), (4, 53, 52), (80, 55, 51), (53, 57, 52), (52, 57, 0), (54, 56, 55), (21, 56, 54), (57, 59, 1), (60, 19, 62), (58, 61, 57), (60, 62, 58), (58, 62, 15), (15, 14, 61), (57, 1, 2), (63, 68, 21), (65, 67, 66), (68, 20, 21), (67, 70, 66), (70, 69, 68), (69, 71, 20), (67, 73, 70), (67, 29, 73), (69, 72, 71), (73, 72, 69), (71, 9, 19), (72, 74, 71), (73, 11, 31), (81, 64, 63), (20, 71, 19), (10, 75, 76), (76, 78, 77), (75, 79, 76), (76, 79, 78), (18, 24, 79), (77, 78, 81), (82, 23, 65), (80, 81, 63), (82, 65, 64), (51, 77, 80), (53, 77, 51), (30, 33, 25, 27), (13, 23, 27), (13, 27, 25), (24, 17, 26), (37, 36, 33, 35), (11, 29, 33), (33, 30, 35), (28, 16, 12), (26, 17, 16), (30, 28, 35), (15, 34, 32), (8, 36, 14), (31, 33, 36), (32, 34, 14), (19, 60, 55, 56), (36, 38, 14), (37, 39, 38), (14, 38, 59), (38, 40, 59), (38, 41, 40), (39, 7, 41), (9, 15, 62), (59, 5, 3), (42, 45, 43), (5, 44, 2), (12, 16, 45), (43, 45, 44), (45, 48, 46), (45, 47, 48), (46, 48, 50), (16, 17, 47), (48, 47, 49), (2, 50, 0), (48, 49, 10), (48, 10, 50), (7, 12, 42), (5, 2, 3), (0, 4, 52), (53, 51, 55), (80, 54, 55), (53, 55, 57), (55, 60, 58), (55, 58, 57), (66, 68, 63, 64), (1, 59, 3), (57, 61, 59), (61, 58, 15), (80, 21, 54), (21, 20, 56), (56, 20, 19), (62, 19, 9), (1, 3, 2), (0, 57, 2), (64, 65, 66), (65, 13, 67), (66, 70, 68), (68, 69, 20), (70, 73, 69), (73, 29, 11), (71, 74, 9), (72, 8, 74), (72, 31, 8), (72, 73, 31), (67, 13, 25), (67, 25, 29), (74, 8, 9), (63, 21, 80), (4, 10, 76), (75, 17, 18), (4, 76, 77), (75, 18, 79), (53, 4, 77), (79, 24, 22), (79, 22, 23), (78, 79, 82), (79, 23, 82), (80, 77, 81), (81, 78, 82), (81, 82, 64), (65, 23, 13), (50, 10, 4)])
me_cube_002.polygons.foreach_set('use_smooth', [True] * 158)
_uv = me_cube_002.uv_layers.new(name='UVMap')
_uv.uv.foreach_set('vector', [0.1218, 0.5065, 0.1374, 0.4996, 0.1781, 0.566, 0.182, 0.4928, 0.2207, 0.5366, 0.1374, 0.4996, 0.1374, 0.4996, 0.2207, 0.5366, 0.1781, 0.566, 0.2207, 0.5366, 0.2538, 0.58, 0.1781, 0.566, 0.2719, 0.5135, 0.2719, 0.4339, 0.2941, 0.4702, 0.2267, 0.4828, 0.2267, 0.4339, 0.2549, 0.4541, 0.1648, 0.6089, 0.2182, 0.6765, 0.1737, 0.6651, 0.7683, 0.1236, 0.8018, 0.1546, 0.8216, 0.2002, 0.5773, 0.4391, 0.5758, 0.3955, 0.6008, 0.3817, 0.7683, 0.1236, 0.8216, 0.2002, 0.7945, 0.2348, 0.9998, 0.8823, 0.9935, 0.8965, 0.9926, 0.8705, 0.9765, 0.4669, 0.9878, 0.4149, 0.9878, 0.4793, 0.9998, 0.8823, 0.9977, 0.9376, 0.9935, 0.8965, 0.1695, 0.7581, 0.2297, 0.7534, 0.1749, 0.7725, 0.2605, 0.7293, 0.2716, 0.7596, 0.2297, 0.7534, 0.7945, 0.2348, 0.8216, 0.2002, 0.8364, 0.2618, 0.8216, 0.2002, 0.8537, 0.1892, 0.8814, 0.2625, 0.8018, 0.1546, 0.8397, 0.158, 0.8216, 0.2002, 0.8854, 0.2365, 0.8858, 0.1792, 0.9242, 0.2461, 0.8537, 0.1892, 0.8858, 0.1792, 0.8854, 0.2365, 0.9998, 0.8823, 0.9926, 0.8705, 0.9914, 0.8562, 0.1805, 0.6939, 0.2182, 0.6765, 0.1695, 0.7581, 0.8397, 0.158, 0.8616, 0.1555, 0.8537, 0.1892, 0.8537, 0.1892, 0.8616, 0.1555, 0.8858, 0.1792, 0.9977, 0.9376, 0.9588, 0.9812, 0.9421, 0.9494, 0.8616, 0.1555, 0.8689, 0.1384, 0.8858, 0.1792, 0.8381, 0.1263, 0.8689, 0.1384, 0.8616, 0.1555, 0.8018, 0.1546, 0.8221, 0.07637, 0.8381, 0.1263, 0.8689, 0.1384, 0.8851, 0.1253, 0.8858, 0.1792, 0.8221, 0.07637, 0.8644, 0.07524, 0.8851, 0.1253, 0.7836, 0.09422, 0.7894, 0.02327, 0.8221, 0.07637, 0.8644, 0.07524, 0.8982, 0.1031, 0.8851, 0.1253, 0.4273, 0.604, 0.4841, 0.5752, 0.447, 0.649, 0.5773, 0.4391, 0.5913, 0.4679, 0.5738, 0.4767, 0.5773, 0.4391, 0.6483, 0.4427, 0.5913, 0.4679, 0.8397, 0.158, 0.8381, 0.1263, 0.8616, 0.1555, 0.5773, 0.4391, 0.6382, 0.4144, 0.6483, 0.4427, 0.4841, 0.5752, 0.5778, 0.5914, 0.5114, 0.6197, 0.5778, 0.5914, 0.5766, 0.6577, 0.5342, 0.6467, 0.6675, 0.684, 0.56, 0.7486, 0.6148, 0.6469, 0.5766, 0.6577, 0.498, 0.7439, 0.5342, 0.6467, 0.5342, 0.6467, 0.498, 0.7439, 0.5114, 0.6197, 0.6465, 0.7563, 0.6254, 0.7789, 0.56, 0.7486, 0.875, 0.7342, 0.8819, 0.7837, 0.8612, 0.7691, 0.498, 0.7439, 0.4135, 0.7789, 0.4682, 0.6934, 0.9388, 0.851, 0.9627, 0.8124, 0.9804, 0.8541, 0.9204, 0.8916, 0.9421, 0.9494, 0.864, 0.9259, 0.9388, 0.851, 0.9804, 0.8541, 0.9204, 0.8916, 0.9204, 0.8916, 0.9804, 0.8541, 0.9926, 0.8705, 0.9926, 0.8705, 0.9977, 0.9376, 0.9421, 0.9494, 0.498, 0.7439, 0.4682, 0.6934, 0.447, 0.649, 0.9006, 0.6589, 0.9569, 0.7174, 0.9261, 0.7342, 0.07624, 0.5942, 0.1198, 0.6638, 0.05616, 0.6293, 0.01361, 0.6817, 0.06743, 0.7565, 3.422e-08, 0.7004, 0.1198, 0.6638, 0.09566, 0.6992, 0.05616, 0.6293, 0.09566, 0.6992, 0.09269, 0.7243, 0.01361, 0.6817, 0.09269, 0.7243, 0.08804, 0.763, 0.06743, 0.7565, 0.9242, 0.06254, 0.9846, 0.1094, 0.9367, 0.1094, 0.9242, 0.06254, 0.9846, 0.04931, 0.9846, 0.1094, 0.9617, 0.1665, 1.0, 0.1416, 0.9996, 0.1751, 0.9617, 0.1094, 1.0, 0.1416, 0.9617, 0.1665, 0.9639, 0.8027, 0.9914, 0.8562, 0.9627, 0.8124, 0.1205, 0.7596, 0.1395, 0.7777, 0.08804, 0.763, 0.1419, 0.7142, 0.1805, 0.6939, 0.1695, 0.7581, 0.8996, 0.633, 0.9217, 0.6332, 0.9006, 0.6589, 0.9426, 0.7881, 0.9639, 0.8027, 0.9627, 0.8124, 0.6483, 0.4427, 0.6382, 0.4144, 0.6871, 0.3775, 0.587, 0.5383, 0.6217, 0.5395, 0.6413, 0.6053, 0.6382, 0.4144, 0.6382, 0.3286, 0.6871, 0.3775, 0.6871, 0.3775, 0.6382, 0.3286, 0.6704, 0.3318, 0.6008, 0.3817, 0.5758, 0.3955, 0.6382, 0.3286, 0.8847, 0.5852, 0.8847, 0.5163, 0.8996, 0.633, 0.9135, 0.5887, 0.9771, 0.5111, 0.9732, 0.6113, 0.6675, 0.684, 0.665, 0.6463, 0.6716, 0.6713, 0.9135, 0.5887, 0.9732, 0.6113, 0.9217, 0.6332, 0.6148, 0.6469, 0.6413, 0.6053, 0.6675, 0.684, 0.5766, 0.6577, 0.6413, 0.6053, 0.6148, 0.6469, 0.2284, 0.5973, 0.2182, 0.6765, 0.1648, 0.6089, 0.1781, 0.566, 0.1096, 0.5612, 0.1218, 0.5065, 0.1781, 0.566, 0.1096, 0.5612, 0.1781, 0.566, 0.1648, 0.6089, 0.182, 0.4928, 0.2194, 0.4894, 0.2207, 0.5366, 0.2605, 0.7293, 0.2297, 0.7534, 0.2182, 0.6765, 0.239, 0.6809, 0.1805, 0.6939, 0.1737, 0.6651, 0.2182, 0.6765, 0.2182, 0.6765, 0.2284, 0.5973, 0.239, 0.6809, 0.7683, 0.1236, 0.7836, 0.09422, 0.8018, 0.1546, 0.2207, 0.5366, 0.2194, 0.4894, 0.2716, 0.5682, 0.7533, 0.1604, 0.7683, 0.1236, 0.7945, 0.2348, 0.6578, 0.936, 0.6627, 0.9107, 0.6689, 0.9231, 0.1749, 0.7725, 0.2297, 0.7534, 0.2246, 0.7822, 0.1695, 0.7581, 0.2182, 0.6765, 0.2297, 0.7534, 0.6689, 0.9231, 0.6627, 0.9107, 0.6578, 0.8708, 0.9627, 0.8124, 0.9388, 0.851, 0.8557, 0.863, 0.8819, 0.7837, 0.2297, 0.7534, 0.2716, 0.7596, 0.2246, 0.7822, 0.8364, 0.2618, 0.8216, 0.2002, 0.8814, 0.2625, 0.9977, 0.9376, 0.9998, 0.9832, 0.9588, 0.9812, 0.8814, 0.2625, 0.8854, 0.2365, 0.9242, 0.2461, 0.8814, 0.2625, 0.8537, 0.1892, 0.8854, 0.2365, 0.8216, 0.2002, 0.8397, 0.158, 0.8537, 0.1892, 0.1288, 0.9307, 0.139, 0.9187, 0.1494, 0.9406, 0.9242, 0.2461, 0.8858, 0.1792, 0.9067, 0.1782, 0.8381, 0.1263, 0.8221, 0.07637, 0.8689, 0.1384, 0.8858, 0.1792, 0.8851, 0.1253, 0.8982, 0.1031, 0.8018, 0.1546, 0.7836, 0.09422, 0.8221, 0.07637, 0.8689, 0.1384, 0.8221, 0.07637, 0.8851, 0.1253, 0.8221, 0.07637, 0.8148, 0.03483, 0.8644, 0.07524, 0.8221, 0.07637, 0.7894, 0.02327, 0.8148, 0.03483, 0.4273, 0.604, 0.4429, 0.5443, 0.4841, 0.5752, 0.7836, 0.09422, 0.7668, 0.006854, 0.7894, 0.02327, 0.8148, 0.03483, 0.7894, 0.02327, 0.7908, -6.548e-09, 0.447, 0.649, 0.4841, 0.5752, 0.5114, 0.6197, 0.4429, 0.5443, 0.4686, 0.5051, 0.5127, 0.5241, 0.4429, 0.5443, 0.5127, 0.5241, 0.4841, 0.5752, 0.8397, 0.158, 0.8018, 0.1546, 0.8381, 0.1263, 0.8858, 0.1792, 0.8982, 0.1031, 0.9067, 0.1782, 0.5114, 0.6197, 0.5778, 0.5914, 0.5342, 0.6467, 0.5766, 0.6577, 0.6148, 0.6469, 0.56, 0.7486, 0.6675, 0.684, 0.6465, 0.7563, 0.56, 0.7486, 0.5766, 0.6577, 0.56, 0.7486, 0.498, 0.7439, 0.8557, 0.863, 0.9388, 0.851, 0.9204, 0.8916, 0.8557, 0.863, 0.9204, 0.8916, 0.864, 0.9259, 0.9656, 0.6509, 0.9569, 0.7174, 0.9006, 0.6589, 0.9217, 0.6332, 0.9242, 0.1353, 0.9242, 0.2461, 0.9067, 0.1782, 0.864, 0.9259, 0.9421, 0.9494, 0.9588, 0.9812, 0.9421, 0.9494, 0.9204, 0.8916, 0.9926, 0.8705, 0.6675, 0.684, 0.675, 0.7475, 0.6465, 0.7563, 0.875, 0.7342, 0.9426, 0.7881, 0.8819, 0.7837, 0.8819, 0.7837, 0.9426, 0.7881, 0.9627, 0.8124, 0.1494, 0.9406, 0.1288, 0.9826, 0.1288, 0.9307, 0.4682, 0.6934, 0.4337, 0.7148, 0.447, 0.649, 0.5114, 0.6197, 0.498, 0.7439, 0.447, 0.649, 0.9217, 0.6332, 0.9732, 0.6113, 0.9656, 0.6509, 0.07624, 0.5942, 0.1096, 0.5612, 0.1198, 0.6638, 0.05616, 0.6293, 0.09566, 0.6992, 0.01361, 0.6817, 0.01361, 0.6817, 0.09269, 0.7243, 0.06743, 0.7565, 0.09566, 0.6992, 0.1419, 0.7142, 0.09269, 0.7243, 0.1419, 0.7142, 0.1737, 0.6651, 0.1805, 0.6939, 0.9639, 0.8027, 0.9981, 0.8462, 0.9914, 0.8562, 0.1205, 0.7596, 0.1749, 0.7725, 0.1395, 0.7777, 0.1205, 0.7596, 0.1695, 0.7581, 0.1749, 0.7725, 0.1205, 0.7596, 0.1419, 0.7142, 0.1695, 0.7581, 0.1198, 0.6638, 0.1096, 0.5612, 0.1648, 0.6089, 0.9242, 0.06254, 0.9651, 2.724e-08, 0.9846, 0.04931, 0.9981, 0.8462, 0.9998, 0.8823, 0.9914, 0.8562, 0.9006, 0.6589, 0.9261, 0.7342, 0.8983, 0.6694, 0.5778, 0.5914, 0.5127, 0.5241, 0.587, 0.5383, 0.6382, 0.4144, 0.5773, 0.4391, 0.6008, 0.3817, 0.5778, 0.5914, 0.587, 0.5383, 0.6413, 0.6053, 0.6382, 0.4144, 0.6008, 0.3817, 0.6382, 0.3286, 0.5766, 0.6577, 0.5778, 0.5914, 0.6413, 0.6053, 0.6382, 0.3286, 0.5758, 0.3955, 0.5738, 0.3431, 0.6382, 0.3286, 0.5738, 0.3431, 0.5791, 0.3278, 0.8847, 0.5163, 0.9144, 0.5023, 0.9135, 0.5887, 0.9144, 0.5023, 0.9771, 0.5111, 0.9135, 0.5887, 0.6675, 0.684, 0.6413, 0.6053, 0.665, 0.6463, 0.8996, 0.633, 0.8847, 0.5163, 0.9135, 0.5887, 0.8996, 0.633, 0.9135, 0.5887, 0.9217, 0.6332, 0.9732, 0.6113, 0.9771, 0.5111, 0.9926, 0.5689, 0.4841, 0.5752, 0.5127, 0.5241, 0.5778, 0.5914])
me_cube_002.materials.append(mat_material)
me_cube_002.use_mirror_vertex_groups = False
me_cube_002.update()

# ---- objects
ob_rock1 = bpy.data.objects.new('rock1', me_cube)
ob_rock3 = bpy.data.objects.new('rock3', me_cube_001)
ob_rock2 = bpy.data.objects.new('rock2', me_cube_002)

# ---- transforms, parenting, visibility, modifiers, constraints
ob_rock1.location = (0.0, 0.0, 0.0)
ob_rock1.lock_rotations_4d = False
ob_rock1.empty_display_type = 'ARROWS'
ob_rock1.lineart.crease_threshold = 0.0
ob_rock3.location = (0.0, -3.966, 0.0)
ob_rock3.lock_rotations_4d = False
ob_rock3.empty_display_type = 'ARROWS'
ob_rock3.lineart.crease_threshold = 0.0
ob_rock2.location = (0.0, 3.994, 0.0)
ob_rock2.lock_rotations_4d = False
ob_rock2.empty_display_type = 'ARROWS'
ob_rock2.lineart.crease_threshold = 0.0

# ---- collection membership
col_collection.objects.link(ob_rock1)
col_collection.objects.link(ob_rock3)
col_collection.objects.link(ob_rock2)

# ---- scene / render settings (as saved in the file)
scene.frame_start = 1; scene.frame_end = 250; scene.frame_set(1)
scene.render.engine = 'BLENDER_EEVEE_NEXT'
bpy.context.view_layer.update()

# ---- added for rendering (the .blend has no active camera and no usable light): camera, sun
cam_auto = bpy.data.cameras.new('AutoCamera')
cam_auto.lens = 50.0
cam_auto.sensor_width = 36.0
cam_auto.clip_end = 1000.0
ob_auto_camera = bpy.data.objects.new('AutoCamera', cam_auto)
scene.collection.objects.link(ob_auto_camera)
ob_auto_camera.location = (10.6038, -12.6068, 9.40305)
ob_auto_camera.rotation_euler = (1.09748, -7.21219e-08, 0.694738)
scene.camera = ob_auto_camera
light_auto_sun = bpy.data.lights.new('AutoSun', 'SUN')
light_auto_sun.energy = 3.0
light_auto_sun.angle = 0.0523599
ob_auto_sun = bpy.data.objects.new('AutoSun', light_auto_sun)
scene.collection.objects.link(ob_auto_sun)
ob_auto_sun.rotation_euler = (0.872665, 0.174533, 0.523599)
bpy.context.view_layer.update()
